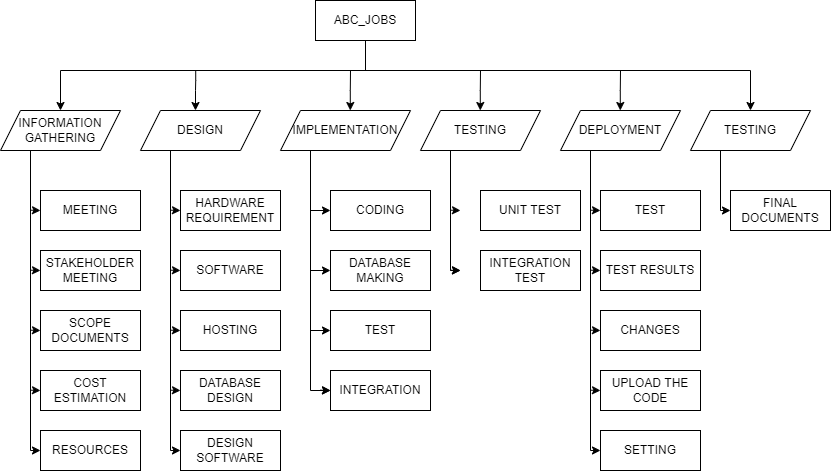

The diagram above was exported from draw.io. Its source (the exported page's mxGraphModel, read from the mxfile embedded in the PNG):
<mxGraphModel dx="1303" dy="792" grid="1" gridSize="10" guides="1" tooltips="1" connect="1" arrows="1" fold="1" page="1" pageScale="1" pageWidth="850" pageHeight="1100" math="0" shadow="0">
  <root>
    <mxCell id="0" />
    <mxCell id="1" parent="0" />
    <mxCell id="wI7IMmZKyPcWdEgpvZBR-16" style="edgeStyle=orthogonalEdgeStyle;rounded=0;orthogonalLoop=1;jettySize=auto;html=1;exitX=0.5;exitY=1;exitDx=0;exitDy=0;entryX=0.5;entryY=0;entryDx=0;entryDy=0;" edge="1" parent="1" source="wI7IMmZKyPcWdEgpvZBR-1" target="wI7IMmZKyPcWdEgpvZBR-9">
      <mxGeometry relative="1" as="geometry">
        <Array as="points">
          <mxPoint x="375" y="80" />
          <mxPoint x="70" y="80" />
        </Array>
      </mxGeometry>
    </mxCell>
    <mxCell id="wI7IMmZKyPcWdEgpvZBR-1" value="ABC_JOBS" style="rounded=0;whiteSpace=wrap;html=1;" vertex="1" parent="1">
      <mxGeometry x="325" y="10" width="100" height="40" as="geometry" />
    </mxCell>
    <mxCell id="wI7IMmZKyPcWdEgpvZBR-2" value="MEETING" style="rounded=0;whiteSpace=wrap;html=1;" vertex="1" parent="1">
      <mxGeometry x="50" y="200" width="100" height="40" as="geometry" />
    </mxCell>
    <mxCell id="wI7IMmZKyPcWdEgpvZBR-3" value="COST ESTIMATION" style="rounded=0;whiteSpace=wrap;html=1;" vertex="1" parent="1">
      <mxGeometry x="50" y="380" width="100" height="40" as="geometry" />
    </mxCell>
    <mxCell id="wI7IMmZKyPcWdEgpvZBR-4" value="SCOPE DOCUMENTS" style="rounded=0;whiteSpace=wrap;html=1;" vertex="1" parent="1">
      <mxGeometry x="50" y="320" width="100" height="40" as="geometry" />
    </mxCell>
    <mxCell id="wI7IMmZKyPcWdEgpvZBR-5" value="STAKEHOLDER MEETING" style="rounded=0;whiteSpace=wrap;html=1;" vertex="1" parent="1">
      <mxGeometry x="50" y="260" width="100" height="40" as="geometry" />
    </mxCell>
    <mxCell id="wI7IMmZKyPcWdEgpvZBR-6" value="RESOURCES" style="rounded=0;whiteSpace=wrap;html=1;" vertex="1" parent="1">
      <mxGeometry x="50" y="440" width="100" height="40" as="geometry" />
    </mxCell>
    <mxCell id="wI7IMmZKyPcWdEgpvZBR-10" style="edgeStyle=orthogonalEdgeStyle;rounded=0;orthogonalLoop=1;jettySize=auto;html=1;exitX=0.25;exitY=1;exitDx=0;exitDy=0;entryX=0;entryY=0.5;entryDx=0;entryDy=0;" edge="1" parent="1" source="wI7IMmZKyPcWdEgpvZBR-9" target="wI7IMmZKyPcWdEgpvZBR-6">
      <mxGeometry relative="1" as="geometry">
        <mxPoint x="40.157894736842195" y="460" as="targetPoint" />
        <Array as="points">
          <mxPoint x="40" y="460" />
        </Array>
      </mxGeometry>
    </mxCell>
    <mxCell id="wI7IMmZKyPcWdEgpvZBR-9" value="INFORMATION GATHERING" style="shape=parallelogram;perimeter=parallelogramPerimeter;whiteSpace=wrap;html=1;fixedSize=1;" vertex="1" parent="1">
      <mxGeometry x="10" y="120" width="120" height="40" as="geometry" />
    </mxCell>
    <mxCell id="wI7IMmZKyPcWdEgpvZBR-12" value="" style="endArrow=classic;html=1;rounded=0;" edge="1" parent="1">
      <mxGeometry width="50" height="50" relative="1" as="geometry">
        <mxPoint x="40" y="219.7" as="sourcePoint" />
        <mxPoint x="50" y="220" as="targetPoint" />
      </mxGeometry>
    </mxCell>
    <mxCell id="wI7IMmZKyPcWdEgpvZBR-13" value="" style="endArrow=classic;html=1;rounded=0;" edge="1" parent="1">
      <mxGeometry width="50" height="50" relative="1" as="geometry">
        <mxPoint x="40" y="279.7" as="sourcePoint" />
        <mxPoint x="50" y="280" as="targetPoint" />
      </mxGeometry>
    </mxCell>
    <mxCell id="wI7IMmZKyPcWdEgpvZBR-14" value="" style="endArrow=classic;html=1;rounded=0;" edge="1" parent="1">
      <mxGeometry width="50" height="50" relative="1" as="geometry">
        <mxPoint x="40" y="339.70000000000005" as="sourcePoint" />
        <mxPoint x="50" y="340" as="targetPoint" />
      </mxGeometry>
    </mxCell>
    <mxCell id="wI7IMmZKyPcWdEgpvZBR-15" value="" style="endArrow=classic;html=1;rounded=0;" edge="1" parent="1">
      <mxGeometry width="50" height="50" relative="1" as="geometry">
        <mxPoint x="40" y="399.70000000000005" as="sourcePoint" />
        <mxPoint x="50" y="400.0000000000001" as="targetPoint" />
      </mxGeometry>
    </mxCell>
    <mxCell id="wI7IMmZKyPcWdEgpvZBR-18" value="HARDWARE REQUIREMENT" style="rounded=0;whiteSpace=wrap;html=1;" vertex="1" parent="1">
      <mxGeometry x="190" y="200" width="100" height="40" as="geometry" />
    </mxCell>
    <mxCell id="wI7IMmZKyPcWdEgpvZBR-19" value="DATABASE DESIGN" style="rounded=0;whiteSpace=wrap;html=1;" vertex="1" parent="1">
      <mxGeometry x="190" y="380" width="100" height="40" as="geometry" />
    </mxCell>
    <mxCell id="wI7IMmZKyPcWdEgpvZBR-20" value="HOSTING" style="rounded=0;whiteSpace=wrap;html=1;" vertex="1" parent="1">
      <mxGeometry x="190" y="320" width="100" height="40" as="geometry" />
    </mxCell>
    <mxCell id="wI7IMmZKyPcWdEgpvZBR-21" value="SOFTWARE" style="rounded=0;whiteSpace=wrap;html=1;" vertex="1" parent="1">
      <mxGeometry x="190" y="260" width="100" height="40" as="geometry" />
    </mxCell>
    <mxCell id="wI7IMmZKyPcWdEgpvZBR-22" value="DESIGN SOFTWARE" style="rounded=0;whiteSpace=wrap;html=1;" vertex="1" parent="1">
      <mxGeometry x="190" y="440" width="100" height="40" as="geometry" />
    </mxCell>
    <mxCell id="wI7IMmZKyPcWdEgpvZBR-23" style="edgeStyle=orthogonalEdgeStyle;rounded=0;orthogonalLoop=1;jettySize=auto;html=1;exitX=0.25;exitY=1;exitDx=0;exitDy=0;entryX=0;entryY=0.5;entryDx=0;entryDy=0;" edge="1" parent="1" source="wI7IMmZKyPcWdEgpvZBR-24" target="wI7IMmZKyPcWdEgpvZBR-22">
      <mxGeometry relative="1" as="geometry">
        <mxPoint x="180.1578947368422" y="460" as="targetPoint" />
        <Array as="points">
          <mxPoint x="180" y="460" />
        </Array>
      </mxGeometry>
    </mxCell>
    <mxCell id="wI7IMmZKyPcWdEgpvZBR-24" value="DESIGN" style="shape=parallelogram;perimeter=parallelogramPerimeter;whiteSpace=wrap;html=1;fixedSize=1;" vertex="1" parent="1">
      <mxGeometry x="150" y="120" width="120" height="40" as="geometry" />
    </mxCell>
    <mxCell id="wI7IMmZKyPcWdEgpvZBR-25" value="" style="endArrow=classic;html=1;rounded=0;" edge="1" parent="1">
      <mxGeometry width="50" height="50" relative="1" as="geometry">
        <mxPoint x="180.0000000000001" y="219.70000000000005" as="sourcePoint" />
        <mxPoint x="190" y="220" as="targetPoint" />
      </mxGeometry>
    </mxCell>
    <mxCell id="wI7IMmZKyPcWdEgpvZBR-26" value="" style="endArrow=classic;html=1;rounded=0;" edge="1" parent="1">
      <mxGeometry width="50" height="50" relative="1" as="geometry">
        <mxPoint x="180.0000000000001" y="279.70000000000005" as="sourcePoint" />
        <mxPoint x="190" y="280" as="targetPoint" />
      </mxGeometry>
    </mxCell>
    <mxCell id="wI7IMmZKyPcWdEgpvZBR-27" value="" style="endArrow=classic;html=1;rounded=0;" edge="1" parent="1">
      <mxGeometry width="50" height="50" relative="1" as="geometry">
        <mxPoint x="180.0000000000001" y="339.70000000000005" as="sourcePoint" />
        <mxPoint x="190" y="340" as="targetPoint" />
      </mxGeometry>
    </mxCell>
    <mxCell id="wI7IMmZKyPcWdEgpvZBR-28" value="" style="endArrow=classic;html=1;rounded=0;" edge="1" parent="1">
      <mxGeometry width="50" height="50" relative="1" as="geometry">
        <mxPoint x="180.0000000000001" y="399.70000000000005" as="sourcePoint" />
        <mxPoint x="190" y="400.0000000000001" as="targetPoint" />
      </mxGeometry>
    </mxCell>
    <mxCell id="wI7IMmZKyPcWdEgpvZBR-40" value="CODING" style="rounded=0;whiteSpace=wrap;html=1;" vertex="1" parent="1">
      <mxGeometry x="340" y="200" width="100" height="40" as="geometry" />
    </mxCell>
    <mxCell id="wI7IMmZKyPcWdEgpvZBR-41" value="INTEGRATION" style="rounded=0;whiteSpace=wrap;html=1;" vertex="1" parent="1">
      <mxGeometry x="340" y="380" width="100" height="40" as="geometry" />
    </mxCell>
    <mxCell id="wI7IMmZKyPcWdEgpvZBR-42" value="TEST" style="rounded=0;whiteSpace=wrap;html=1;" vertex="1" parent="1">
      <mxGeometry x="340" y="320" width="100" height="40" as="geometry" />
    </mxCell>
    <mxCell id="wI7IMmZKyPcWdEgpvZBR-43" value="DATABASE MAKING" style="rounded=0;whiteSpace=wrap;html=1;" vertex="1" parent="1">
      <mxGeometry x="340" y="260" width="100" height="40" as="geometry" />
    </mxCell>
    <mxCell id="wI7IMmZKyPcWdEgpvZBR-45" style="edgeStyle=orthogonalEdgeStyle;rounded=0;orthogonalLoop=1;jettySize=auto;html=1;exitX=0.25;exitY=1;exitDx=0;exitDy=0;" edge="1" parent="1" source="wI7IMmZKyPcWdEgpvZBR-46" target="wI7IMmZKyPcWdEgpvZBR-41">
      <mxGeometry relative="1" as="geometry">
        <mxPoint x="340" y="460" as="targetPoint" />
        <Array as="points">
          <mxPoint x="320" y="160" />
          <mxPoint x="320" y="400" />
        </Array>
      </mxGeometry>
    </mxCell>
    <mxCell id="wI7IMmZKyPcWdEgpvZBR-46" value="IMPLEMENTATION" style="shape=parallelogram;perimeter=parallelogramPerimeter;whiteSpace=wrap;html=1;fixedSize=1;" vertex="1" parent="1">
      <mxGeometry x="290" y="120" width="130" height="40" as="geometry" />
    </mxCell>
    <mxCell id="wI7IMmZKyPcWdEgpvZBR-47" value="" style="endArrow=classic;html=1;rounded=0;" edge="1" parent="1">
      <mxGeometry width="50" height="50" relative="1" as="geometry">
        <mxPoint x="320" y="220" as="sourcePoint" />
        <mxPoint x="340" y="220" as="targetPoint" />
      </mxGeometry>
    </mxCell>
    <mxCell id="wI7IMmZKyPcWdEgpvZBR-48" value="" style="endArrow=classic;html=1;rounded=0;" edge="1" parent="1">
      <mxGeometry width="50" height="50" relative="1" as="geometry">
        <mxPoint x="320" y="280" as="sourcePoint" />
        <mxPoint x="340" y="280" as="targetPoint" />
      </mxGeometry>
    </mxCell>
    <mxCell id="wI7IMmZKyPcWdEgpvZBR-49" value="" style="endArrow=classic;html=1;rounded=0;" edge="1" parent="1">
      <mxGeometry width="50" height="50" relative="1" as="geometry">
        <mxPoint x="320" y="340" as="sourcePoint" />
        <mxPoint x="340" y="340" as="targetPoint" />
      </mxGeometry>
    </mxCell>
    <mxCell id="wI7IMmZKyPcWdEgpvZBR-50" value="" style="endArrow=classic;html=1;rounded=0;" edge="1" parent="1">
      <mxGeometry width="50" height="50" relative="1" as="geometry">
        <mxPoint x="330" y="399.70000000000005" as="sourcePoint" />
        <mxPoint x="340" y="400.0000000000001" as="targetPoint" />
      </mxGeometry>
    </mxCell>
    <mxCell id="wI7IMmZKyPcWdEgpvZBR-51" value="UNIT TEST" style="rounded=0;whiteSpace=wrap;html=1;" vertex="1" parent="1">
      <mxGeometry x="490" y="200" width="100" height="40" as="geometry" />
    </mxCell>
    <mxCell id="wI7IMmZKyPcWdEgpvZBR-54" value="INTEGRATION TEST" style="rounded=0;whiteSpace=wrap;html=1;" vertex="1" parent="1">
      <mxGeometry x="490" y="260" width="100" height="40" as="geometry" />
    </mxCell>
    <mxCell id="wI7IMmZKyPcWdEgpvZBR-79" style="edgeStyle=orthogonalEdgeStyle;rounded=0;orthogonalLoop=1;jettySize=auto;html=1;exitX=0.25;exitY=1;exitDx=0;exitDy=0;entryX=0;entryY=0.5;entryDx=0;entryDy=0;" edge="1" parent="1" source="wI7IMmZKyPcWdEgpvZBR-57">
      <mxGeometry relative="1" as="geometry">
        <mxPoint x="470" y="280" as="targetPoint" />
        <Array as="points">
          <mxPoint x="460" y="280" />
        </Array>
      </mxGeometry>
    </mxCell>
    <mxCell id="wI7IMmZKyPcWdEgpvZBR-57" value="TESTING" style="shape=parallelogram;perimeter=parallelogramPerimeter;whiteSpace=wrap;html=1;fixedSize=1;" vertex="1" parent="1">
      <mxGeometry x="430" y="120" width="120" height="40" as="geometry" />
    </mxCell>
    <mxCell id="wI7IMmZKyPcWdEgpvZBR-58" value="" style="endArrow=classic;html=1;rounded=0;" edge="1" parent="1">
      <mxGeometry width="50" height="50" relative="1" as="geometry">
        <mxPoint x="460" y="219.70000000000005" as="sourcePoint" />
        <mxPoint x="470" y="220" as="targetPoint" />
      </mxGeometry>
    </mxCell>
    <mxCell id="wI7IMmZKyPcWdEgpvZBR-59" value="" style="endArrow=classic;html=1;rounded=0;" edge="1" parent="1">
      <mxGeometry width="50" height="50" relative="1" as="geometry">
        <mxPoint x="460" y="279.70000000000005" as="sourcePoint" />
        <mxPoint x="470" y="280" as="targetPoint" />
      </mxGeometry>
    </mxCell>
    <mxCell id="wI7IMmZKyPcWdEgpvZBR-62" value="TEST" style="rounded=0;whiteSpace=wrap;html=1;" vertex="1" parent="1">
      <mxGeometry x="610" y="200" width="100" height="40" as="geometry" />
    </mxCell>
    <mxCell id="wI7IMmZKyPcWdEgpvZBR-63" value="UPLOAD THE CODE" style="rounded=0;whiteSpace=wrap;html=1;" vertex="1" parent="1">
      <mxGeometry x="610" y="380" width="100" height="40" as="geometry" />
    </mxCell>
    <mxCell id="wI7IMmZKyPcWdEgpvZBR-64" value="CHANGES" style="rounded=0;whiteSpace=wrap;html=1;" vertex="1" parent="1">
      <mxGeometry x="610" y="320" width="100" height="40" as="geometry" />
    </mxCell>
    <mxCell id="wI7IMmZKyPcWdEgpvZBR-65" value="TEST RESULTS" style="rounded=0;whiteSpace=wrap;html=1;" vertex="1" parent="1">
      <mxGeometry x="610" y="260" width="100" height="40" as="geometry" />
    </mxCell>
    <mxCell id="wI7IMmZKyPcWdEgpvZBR-66" value="SETTING" style="rounded=0;whiteSpace=wrap;html=1;" vertex="1" parent="1">
      <mxGeometry x="610" y="440" width="100" height="40" as="geometry" />
    </mxCell>
    <mxCell id="wI7IMmZKyPcWdEgpvZBR-67" style="edgeStyle=orthogonalEdgeStyle;rounded=0;orthogonalLoop=1;jettySize=auto;html=1;exitX=0.25;exitY=1;exitDx=0;exitDy=0;entryX=0;entryY=0.5;entryDx=0;entryDy=0;" edge="1" parent="1" source="wI7IMmZKyPcWdEgpvZBR-68" target="wI7IMmZKyPcWdEgpvZBR-66">
      <mxGeometry relative="1" as="geometry">
        <mxPoint x="600.1578947368422" y="460" as="targetPoint" />
        <Array as="points">
          <mxPoint x="600" y="460" />
        </Array>
      </mxGeometry>
    </mxCell>
    <mxCell id="wI7IMmZKyPcWdEgpvZBR-68" value="DEPLOYMENT" style="shape=parallelogram;perimeter=parallelogramPerimeter;whiteSpace=wrap;html=1;fixedSize=1;" vertex="1" parent="1">
      <mxGeometry x="570" y="120" width="120" height="40" as="geometry" />
    </mxCell>
    <mxCell id="wI7IMmZKyPcWdEgpvZBR-69" value="" style="endArrow=classic;html=1;rounded=0;" edge="1" parent="1">
      <mxGeometry width="50" height="50" relative="1" as="geometry">
        <mxPoint x="600" y="219.70000000000005" as="sourcePoint" />
        <mxPoint x="610" y="220" as="targetPoint" />
      </mxGeometry>
    </mxCell>
    <mxCell id="wI7IMmZKyPcWdEgpvZBR-70" value="" style="endArrow=classic;html=1;rounded=0;" edge="1" parent="1">
      <mxGeometry width="50" height="50" relative="1" as="geometry">
        <mxPoint x="600" y="279.70000000000005" as="sourcePoint" />
        <mxPoint x="610" y="280" as="targetPoint" />
      </mxGeometry>
    </mxCell>
    <mxCell id="wI7IMmZKyPcWdEgpvZBR-71" value="" style="endArrow=classic;html=1;rounded=0;" edge="1" parent="1">
      <mxGeometry width="50" height="50" relative="1" as="geometry">
        <mxPoint x="600" y="339.70000000000005" as="sourcePoint" />
        <mxPoint x="610" y="340" as="targetPoint" />
      </mxGeometry>
    </mxCell>
    <mxCell id="wI7IMmZKyPcWdEgpvZBR-72" value="" style="endArrow=classic;html=1;rounded=0;" edge="1" parent="1">
      <mxGeometry width="50" height="50" relative="1" as="geometry">
        <mxPoint x="600" y="399.70000000000005" as="sourcePoint" />
        <mxPoint x="610" y="400.0000000000001" as="targetPoint" />
      </mxGeometry>
    </mxCell>
    <mxCell id="wI7IMmZKyPcWdEgpvZBR-73" style="edgeStyle=orthogonalEdgeStyle;rounded=0;orthogonalLoop=1;jettySize=auto;html=1;" edge="1" parent="1" target="wI7IMmZKyPcWdEgpvZBR-83">
      <mxGeometry relative="1" as="geometry">
        <mxPoint x="370" y="80" as="sourcePoint" />
        <mxPoint x="746" y="50" as="targetPoint" />
        <Array as="points">
          <mxPoint x="760" y="80" />
        </Array>
      </mxGeometry>
    </mxCell>
    <mxCell id="wI7IMmZKyPcWdEgpvZBR-74" value="" style="endArrow=classic;html=1;rounded=0;" edge="1" parent="1">
      <mxGeometry width="50" height="50" relative="1" as="geometry">
        <mxPoint x="360" y="80" as="sourcePoint" />
        <mxPoint x="359.79" y="120" as="targetPoint" />
        <Array as="points">
          <mxPoint x="359.79" y="100" />
        </Array>
      </mxGeometry>
    </mxCell>
    <mxCell id="wI7IMmZKyPcWdEgpvZBR-75" value="" style="endArrow=classic;html=1;rounded=0;" edge="1" parent="1">
      <mxGeometry width="50" height="50" relative="1" as="geometry">
        <mxPoint x="205.20999999999998" y="80" as="sourcePoint" />
        <mxPoint x="204.99999999999994" y="120" as="targetPoint" />
        <Array as="points">
          <mxPoint x="205.20999999999998" y="90" />
          <mxPoint x="205" y="100" />
        </Array>
      </mxGeometry>
    </mxCell>
    <mxCell id="wI7IMmZKyPcWdEgpvZBR-76" value="" style="endArrow=classic;html=1;rounded=0;" edge="1" parent="1">
      <mxGeometry width="50" height="50" relative="1" as="geometry">
        <mxPoint x="490" y="80" as="sourcePoint" />
        <mxPoint x="489.78999999999996" y="120" as="targetPoint" />
        <Array as="points">
          <mxPoint x="489.78999999999996" y="100" />
        </Array>
      </mxGeometry>
    </mxCell>
    <mxCell id="wI7IMmZKyPcWdEgpvZBR-80" value="FINAL DOCUMENTS" style="rounded=0;whiteSpace=wrap;html=1;" vertex="1" parent="1">
      <mxGeometry x="740" y="200" width="100" height="40" as="geometry" />
    </mxCell>
    <mxCell id="wI7IMmZKyPcWdEgpvZBR-82" style="edgeStyle=orthogonalEdgeStyle;rounded=0;orthogonalLoop=1;jettySize=auto;html=1;exitX=0.25;exitY=1;exitDx=0;exitDy=0;entryX=0;entryY=0.5;entryDx=0;entryDy=0;" edge="1" parent="1" source="wI7IMmZKyPcWdEgpvZBR-83" target="wI7IMmZKyPcWdEgpvZBR-80">
      <mxGeometry relative="1" as="geometry">
        <Array as="points">
          <mxPoint x="730" y="220" />
        </Array>
        <mxPoint x="740" y="280" as="targetPoint" />
      </mxGeometry>
    </mxCell>
    <mxCell id="wI7IMmZKyPcWdEgpvZBR-83" value="TESTING" style="shape=parallelogram;perimeter=parallelogramPerimeter;whiteSpace=wrap;html=1;fixedSize=1;" vertex="1" parent="1">
      <mxGeometry x="700" y="120" width="120" height="40" as="geometry" />
    </mxCell>
    <mxCell id="wI7IMmZKyPcWdEgpvZBR-86" value="" style="endArrow=classic;html=1;rounded=0;" edge="1" parent="1">
      <mxGeometry width="50" height="50" relative="1" as="geometry">
        <mxPoint x="630" y="80" as="sourcePoint" />
        <mxPoint x="629.79" y="120" as="targetPoint" />
        <Array as="points">
          <mxPoint x="629.79" y="100" />
        </Array>
      </mxGeometry>
    </mxCell>
  </root>
</mxGraphModel>